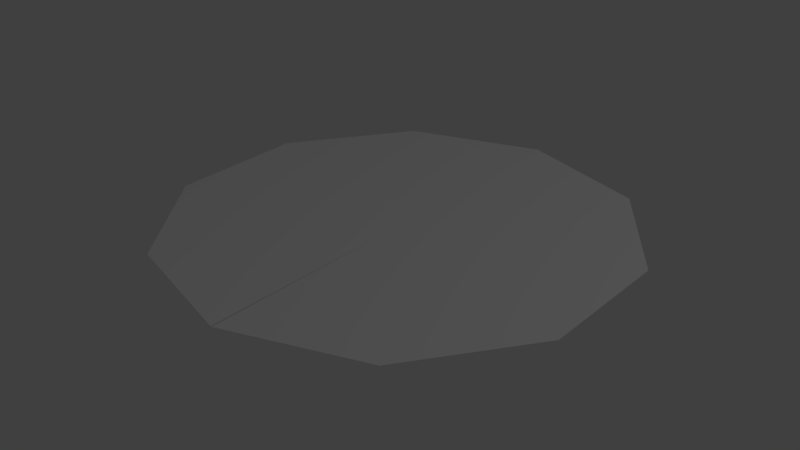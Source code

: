 # Source: BlendHealthTest.blend  (saved by Blender 2.77.0; exported with 4.5.12 LTS)
import bpy
from mathutils import Matrix  # noqa: F401  (used for matrix-valued properties, if any)

bpy.ops.wm.read_factory_settings(use_empty=True)
scene = bpy.context.scene
scene.name = 'Scene'

# ---- collections
col_collection_1 = bpy.data.collections.new('Collection 1'); scene.collection.children.link(col_collection_1)

# ---- materials (node trees are filled in below, after node groups)
mat_material_001 = bpy.data.materials.new('Material.001')
mat_material_001.alpha_threshold = 0.0
mat_material_001.use_transparent_shadow = False
mat_material_001.roughness = 0.5

# ---- material node trees

# ---- world
world_world = bpy.data.worlds.new('World'); scene.world = world_world
world_world.color = (0.05088, 0.05088, 0.05088)
world_world.use_sun_shadow = False
world_world.sun_shadow_jitter_overblur = 0.0
world_world.cycles.sampling_method = 'MANUAL'

# ---- lights
light_lamp = bpy.data.lights.new('Lamp', 'POINT')
light_lamp.transmission_factor = 0.0
light_lamp.cutoff_distance = 30.0
light_lamp.energy = 100.0
light_lamp.shadow_buffer_clip_start = 1.001
light_lamp.shadow_soft_size = 0.1
light_lamp.shadow_maximum_resolution = 0.006
light_lamp.use_absolute_resolution = True

# ---- meshes
me_circle = bpy.data.meshes.new('Circle')
me_circle.from_pydata([(0.0, 0.0, 0.0), (0.0, 1.0, 0.0), (-0.5878, 0.809, 0.0), (-0.9511, 0.309, 0.0), (-0.9511, -0.309, 0.0), (-0.5878, -0.809, 0.0), (-0.01147, -1.0, 0.0), (0.5878, -0.809, 0.0), (0.9511, -0.309, 0.0), (0.9511, 0.309, 0.0), (0.5878, 0.809, 0.0), (-0.005441, -1.0, 0.0)], [], [(0, 1, 2), (0, 2, 3), (0, 3, 4), (0, 4, 5), (0, 5, 6), (0, 7, 8), (0, 8, 9), (0, 9, 10), (0, 10, 1), (0, 11, 7)])
_uv = me_circle.uv_layers.new(name='UVMap')
_uv.uv.foreach_set('vector', [0.5, 0.4755, 0.9044, 0.1817, 0.9999, 0.4755, 0.5, 0.4755, 0.9999, 0.4755, 0.9044, 0.7694, 0.5, 0.4755, 0.9044, 0.7694, 0.6545, 0.951, 0.5, 0.4755, 0.6545, 0.951, 0.3455, 0.951, 0.5, 0.4755, 0.3455, 0.951, 0.09894, 0.774, 0.5, 0.4755, 9.75e-05, 0.4755, 0.09557, 0.1817, 0.5, 0.4755, 0.09557, 0.1817, 0.3455, 9.75e-05, 0.5, 0.4755, 0.3455, 9.75e-05, 0.6545, 9.771e-05, 0.5, 0.4755, 0.6545, 9.771e-05, 0.9044, 0.1817, 0.5, 0.4755, 0.09717, 0.7716, 9.75e-05, 0.4755])
me_circle.materials.append(mat_material_001)
me_circle.use_remesh_preserve_volume = False
me_circle.use_remesh_preserve_attributes = False
me_circle.use_mirror_vertex_groups = False
me_circle.update()
arm_armature = bpy.data.armatures.new('Armature')  # bones are not reproduced

# ---- objects
ob_armature = bpy.data.objects.new('Armature', arm_armature)
ob_circle = bpy.data.objects.new('Circle', me_circle)
ob_lamp = bpy.data.objects.new('Lamp', light_lamp)

# ---- transforms, parenting, visibility, modifiers, constraints
ob_armature.location = (0.0, 0.0, -1.064)
ob_armature.hide_viewport = True
ob_armature.lineart.crease_threshold = 0.0
ob_circle.parent = ob_armature
ob_circle.matrix_parent_inverse = Matrix(((1.0, 0.0, 0.0, 0.0), (0.0, 1.0, 0.0, 0.0), (0.0, 0.0, 1.0, 1.064), (0.0, 0.0, 0.0, 1.0)))
ob_circle.location = (0.0, 0.0, 0.0)
ob_circle.lineart.crease_threshold = 0.0
_vg = ob_circle.vertex_groups.new(name='Bone')
_vg = ob_circle.vertex_groups.new(name='Bone.001')
for _i, _w in zip([0], [0.4989]): _vg.add([_i], _w, 'REPLACE')
_vg = ob_circle.vertex_groups.new(name='Bone.002')
for _i, _w in zip([0, 1, 2, 10], [0.4991, 0.9864, 0.002998, 0.001786]): _vg.add([_i], _w, 'REPLACE')
_vg = ob_circle.vertex_groups.new(name='Bone.004')
for _i, _w in zip([2], [0.9467]): _vg.add([_i], _w, 'REPLACE')
_vg = ob_circle.vertex_groups.new(name='Bone.005')
for _i, _w in zip([10], [0.948]): _vg.add([_i], _w, 'REPLACE')
_vg = ob_circle.vertex_groups.new(name='Bone.006')
for _i, _w in zip([9], [0.9812]): _vg.add([_i], _w, 'REPLACE')
_vg = ob_circle.vertex_groups.new(name='Bone.007')
for _i, _w in zip([8], [0.9788]): _vg.add([_i], _w, 'REPLACE')
_vg = ob_circle.vertex_groups.new(name='Bone.008')
for _i, _w in zip([3], [0.9817]): _vg.add([_i], _w, 'REPLACE')
_vg = ob_circle.vertex_groups.new(name='Bone.009')
for _i, _w in zip([4], [0.9596]): _vg.add([_i], _w, 'REPLACE')
_vg = ob_circle.vertex_groups.new(name='Bone.010')
for _i, _w in zip([5, 6], [0.9652, 0.06925]): _vg.add([_i], _w, 'REPLACE')
_vg = ob_circle.vertex_groups.new(name='Bone.011')
for _i, _w in zip([7], [0.956]): _vg.add([_i], _w, 'REPLACE')
_vg = ob_circle.vertex_groups.new(name='Bone.012')
for _i, _w in zip([6], [0.9178]): _vg.add([_i], _w, 'REPLACE')
_vg = ob_circle.vertex_groups.new(name='Bone.013')
for _i, _w in zip([11], [0.9986]): _vg.add([_i], _w, 'REPLACE')
_m = ob_circle.modifiers.new('Armature', 'ARMATURE')
_m.object = ob_armature
ob_lamp.location = (4.076, 1.005, 5.904)
ob_lamp.rotation_euler = (0.6503, 0.05522, 1.866)
ob_lamp.lock_rotations_4d = False
ob_lamp.empty_display_type = 'ARROWS'
ob_lamp.color = (0.0, 0.0, 0.0, 0.0)
ob_lamp.lineart.crease_threshold = 0.0

# ---- collection membership
col_collection_1.objects.link(ob_armature)
col_collection_1.objects.link(ob_circle)
col_collection_1.objects.link(ob_lamp)

# ---- scene / render settings (as saved in the file)
scene.frame_start = 1; scene.frame_end = 100; scene.frame_set(1)
scene.render.engine = 'BLENDER_EEVEE_NEXT'
scene.render.resolution_percentage = 50
scene.render.dither_intensity = 0.0
scene.cycles.use_denoising = False
scene.cycles.samples = 128
scene.cycles.sampling_pattern = 'TABULATED_SOBOL'
scene.cycles.light_sampling_threshold = 0.0
scene.cycles.use_adaptive_sampling = False
scene.cycles.use_light_tree = False
scene.cycles.blur_glossy = 0.0
scene.cycles.sample_clamp_indirect = 0.0
scene.view_settings.view_transform = 'Standard'
bpy.context.view_layer.update()

# ---- added for rendering (the .blend has no active camera): camera
cam_auto = bpy.data.cameras.new('AutoCamera')
cam_auto.lens = 50.0
cam_auto.sensor_width = 36.0
cam_auto.clip_end = 1000.0
ob_auto_camera = bpy.data.objects.new('AutoCamera', cam_auto)
scene.collection.objects.link(ob_auto_camera)
ob_auto_camera.location = (2.55369, -3.06443, 2.04295)
ob_auto_camera.rotation_euler = (1.09748, -7.21219e-08, 0.694738)
scene.camera = ob_auto_camera
bpy.context.view_layer.update()
